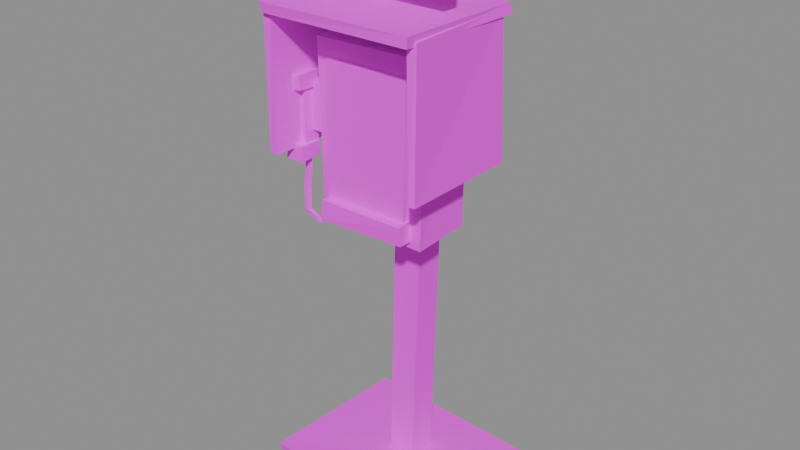 # Source: OD01_Payphone.blend  (saved by Blender 5.1.30; exported with 4.5.12 LTS)
import bpy
from mathutils import Matrix  # noqa: F401  (used for matrix-valued properties, if any)

bpy.ops.wm.read_factory_settings(use_empty=True)
scene = bpy.context.scene
scene.name = 'Scene'

# ---- images (referenced by path relative to the original .blend; pixels are not part of the script)
import os
ASSET_DIR = os.environ.get("B2B_ASSET_DIR", "")  # directory of the original .blend (textures are referenced by path, not embedded)
HERE = os.path.dirname(os.path.abspath(__file__))  # packed textures are extracted next to this script under _unpacked/

def load_image(name, relpath, width, height, colorspace="sRGB"):
    """Load a texture the original file referenced (path relative to the .blend, or extracted next to this script)."""
    p = next((c for c in (os.path.join(HERE, relpath), os.path.join(ASSET_DIR, relpath)) if relpath and os.path.exists(c)), "")
    if p:
        img = bpy.data.images.load(p, check_existing=True)
        img.name = name
    else:  # same state as the original file: an image datablock whose file is absent (Cycles renders it pink)
        img = bpy.data.images.new(name, width, height)
        img.source = "FILE"
        img.filepath = "//" + (relpath or name)
    img.colorspace_settings.name = colorspace
    return img
img_t_payphone_png = load_image('T_Payphone.png', 'T_Payphone.png', 1024, 1024, 'sRGB')
img_t_payphone_png_001 = load_image('T_Payphone.png.001', 'T_Payphone.png', 1024, 1024, 'sRGB')

# ---- materials (node trees are filled in below, after node groups)
mat_m_od01_payphone = bpy.data.materials.new('M_OD01_Payphone')
mat_m_od01_lamp = bpy.data.materials.new('M_OD01_Lamp')

# ---- material node trees
mat_m_od01_payphone.use_nodes = True; mat_m_od01_payphone.node_tree.nodes.clear()
_N = mat_m_od01_payphone.node_tree.nodes; _L = mat_m_od01_payphone.node_tree.links
n0 = _N.new('ShaderNodeBsdfPrincipled'); n0.name = 'Principled BSDF'; n0.location = (-200, 100)
n0.inputs[2].default_value = 1.0
n1 = _N.new('ShaderNodeOutputMaterial'); n1.name = 'Material Output'; n1.location = (200, 100)
n2 = _N.new('ShaderNodeTexImage'); n2.name = 'Image Texture'; n2.location = (0, 0)
n2.image = img_t_payphone_png
n2.interpolation = 'Closest'
_L.new(n0.outputs[0], n1.inputs[0])
_L.new(n2.outputs[0], n0.inputs[0])
n1.is_active_output = True
mat_m_od01_lamp.use_nodes = True; mat_m_od01_lamp.node_tree.nodes.clear()
_N = mat_m_od01_lamp.node_tree.nodes; _L = mat_m_od01_lamp.node_tree.links
n0 = _N.new('ShaderNodeBsdfPrincipled'); n0.name = 'Principled BSDF'; n0.location = (-200, 100)
n0.inputs[2].default_value = 1.0
n1 = _N.new('ShaderNodeOutputMaterial'); n1.name = 'Material Output'; n1.location = (200, 100)
n2 = _N.new('ShaderNodeTexImage'); n2.name = 'Image Texture'; n2.location = (0, 0)
n2.image = img_t_payphone_png_001
n2.interpolation = 'Closest'
_L.new(n0.outputs[0], n1.inputs[0])
_L.new(n2.outputs[0], n0.inputs[0])
n1.is_active_output = True

# ---- meshes
me_od01_body = bpy.data.meshes.new('OD01_Body')
me_od01_body.from_pydata([(-0.3183, 0.2782, -0.009302), (0.337, 0.253, -0.008671), (0.3002, -0.2672, 0.006182), (-0.3268, -0.235, 0.003892), (-0.3057, 0.2778, 0.08875), (0.3445, 0.2552, 0.08023), (0.3172, -0.2684, 0.08767), (-0.3367, -0.2546, 0.08676), (-0.04852, 0.1003, 0.08774), (0.05418, 0.09829, 0.09363), (0.05264, -0.001691, 0.08763), (-0.04229, -0.0008804, 0.08624), (-0.01085, 0.1213, 1.891), (0.08857, 0.1214, 1.892), (0.08733, 0.02267, 1.888), (-0.01511, 0.01983, 1.889), (-0.194, 0.04677, 0.9854), (0.1911, 0.06091, 0.9879), (0.1863, -0.1363, 0.9748), (-0.1897, -0.1393, 0.9828), (-0.1944, 0.05274, 1.567), (0.1935, 0.06737, 1.554), (0.203, -0.142, 1.562), (-0.1883, -0.1504, 1.559), (-0.1484, -0.1424, 1.062), (0.1389, -0.1371, 1.057), (0.1396, -0.1569, 1.058), (-0.1455, -0.1667, 1.063), (-0.1427, -0.14, 1.502), (0.1462, -0.1342, 1.501), (0.1443, -0.1552, 1.497), (-0.1401, -0.1705, 1.502), (-0.1487, -0.1366, 0.998), (0.1529, -0.1216, 0.9988), (0.1498, -0.1829, 0.9983), (-0.1527, -0.1974, 0.997), (-0.1544, -0.1322, 1.061), (0.1466, -0.1239, 1.063), (0.1483, -0.187, 1.06), (-0.1488, -0.1937, 1.063), (-0.2695, 0.1508, 1.644), (0.2743, 0.1573, 1.639), (0.2625, -0.2949, 1.646), (-0.2611, -0.2916, 1.644), (-0.2767, 0.1576, 1.687), (0.2685, 0.1524, 1.673), (0.2661, -0.2942, 1.679), (-0.2692, -0.2956, 1.675), (-0.2758, 0.1375, 1.205), (-0.2478, 0.1339, 1.206), (-0.2544, -0.2678, 1.205), (-0.2812, -0.2681, 1.205), (-0.2752, 0.1325, 1.655), (-0.2372, 0.1257, 1.658), (-0.2473, -0.272, 1.656), (-0.2707, -0.277, 1.66), (0.246, 0.1375, 1.195), (0.2793, 0.1304, 1.197), (0.2717, -0.2681, 1.192), (0.2537, -0.2766, 1.197), (0.2417, 0.1256, 1.658), (0.2661, 0.1245, 1.662), (0.2711, -0.2635, 1.657), (0.2416, -0.268, 1.655), (-0.2313, -0.04495, 1.75), (0.2478, -0.06456, 1.749), (0.2437, -0.1174, 1.747), (-0.2377, -0.09669, 1.744), (-0.2281, -0.03778, 1.917), (0.2598, -0.06508, 1.917), (0.2576, -0.1119, 1.919), (-0.2306, -0.09912, 1.915), (-0.03216, -0.03888, 1.702), (0.02727, -0.04023, 1.704), (0.02964, -0.07714, 1.703), (-0.02818, -0.07988, 1.705), (-0.03013, -0.0424, 1.756), (0.03196, -0.03903, 1.756), (0.02801, -0.08215, 1.753), (-0.03266, -0.08246, 1.755), (-0.2414, -0.06434, 1.249), (-0.1864, -0.06771, 1.251), (-0.1937, -0.1346, 1.252), (-0.2408, -0.1369, 1.253), (-0.2367, -0.06828, 1.412), (-0.1906, -0.06728, 1.41), (-0.1904, -0.1357, 1.407), (-0.237, -0.132, 1.413)], [], [(16, 17, 18, 19), (23, 22, 21, 20), (20, 21, 17, 16), (22, 23, 19, 18), (21, 22, 18, 17), (23, 20, 16, 19), (40, 41, 42, 43), (47, 46, 45, 44), (44, 45, 41, 40), (46, 47, 43, 42), (45, 46, 42, 41), (47, 44, 40, 43), (48, 49, 50, 51), (55, 54, 53, 52), (52, 53, 49, 48), (54, 55, 51, 50), (53, 54, 50, 49), (55, 52, 48, 51), (56, 57, 58, 59), (63, 62, 61, 60), (60, 61, 57, 56), (62, 63, 59, 58), (61, 62, 58, 57), (63, 60, 56, 59), (64, 65, 66, 67), (71, 70, 69, 68), (68, 69, 65, 64), (69, 70, 66, 65), (71, 68, 64, 67), (0, 1, 2, 3), (7, 6, 5, 4), (4, 5, 1, 0), (6, 7, 3, 2), (5, 6, 2, 1), (7, 4, 0, 3), (32, 33, 34, 35), (39, 38, 37, 36), (36, 37, 33, 32), (38, 39, 35, 34), (37, 38, 34, 33), (39, 36, 32, 35), (80, 81, 82, 83), (87, 86, 85, 84), (84, 85, 81, 80), (86, 87, 83, 82), (85, 86, 82, 81), (87, 84, 80, 83), (30, 31, 27, 26), (8, 9, 10, 11), (15, 14, 13, 12), (12, 13, 9, 8), (14, 15, 11, 10), (13, 14, 10, 9), (15, 12, 8, 11), (24, 25, 26, 27), (31, 30, 29, 28), (28, 29, 25, 24), (29, 30, 26, 25), (31, 28, 24, 27), (72, 73, 74, 75), (79, 78, 77, 76), (76, 77, 73, 72), (78, 79, 75, 74), (77, 78, 74, 73), (79, 76, 72, 75), (70, 71, 67, 66)])
_uv = me_od01_body.uv_layers.new(name='UVMap')
_uv.uv.foreach_set('vector', [0.04776, 0.5602, 0.2502, 0.5528, 0.2477, 0.6565, 0.05006, 0.658, 0.05078, 0.6638, 0.2564, 0.6595, 0.2515, 0.5494, 0.0476, 0.5571, 0.0476, 0.8131, 0.2515, 0.8062, 0.2502, 0.5088, 0.04776, 0.5075, 0.2564, 0.8108, 0.05078, 0.8092, 0.05006, 0.5061, 0.2477, 0.502, 0.3062, 0.5494, 0.3108, 0.6595, 0.001953, 0.6565, 0.008826, 0.5528, 0.3092, 0.6638, 0.3131, 0.5571, 0.007503, 0.5602, 0.006143, 0.658, 0.008083, 0.5056, 0.294, 0.5021, 0.2877, 0.7398, 0.01248, 0.7381, 0.008267, 0.7402, 0.2897, 0.7395, 0.2909, 0.5047, 0.00432, 0.502, 0.00432, 0.8764, 0.2909, 0.8689, 0.294, 0.8513, 0.008083, 0.8539, 0.2897, 0.8719, 0.008267, 0.8699, 0.01248, 0.8536, 0.2877, 0.8546, 0.3689, 0.5047, 0.3719, 0.7395, 0.3546, 0.7398, 0.3513, 0.5021, 0.3699, 0.7402, 0.3764, 0.502, 0.3539, 0.5056, 0.3536, 0.7381, 0.004761, 0.5125, 0.01952, 0.5144, 0.01605, 0.7256, 0.001953, 0.7258, 0.007447, 0.7304, 0.01974, 0.7278, 0.02505, 0.5188, 0.005083, 0.5152, 0.005083, 0.8597, 0.02505, 0.861, 0.01952, 0.6236, 0.004761, 0.6231, 0.01974, 0.86, 0.007447, 0.8621, 0.001953, 0.623, 0.01605, 0.623, 0.361, 0.5188, 0.36, 0.7278, 0.123, 0.7256, 0.1236, 0.5144, 0.3621, 0.7304, 0.3597, 0.5152, 0.1231, 0.5125, 0.123, 0.7258, 0.2791, 0.5126, 0.2966, 0.5163, 0.2926, 0.7257, 0.2831, 0.7302, 0.2768, 0.7257, 0.2922, 0.7233, 0.2897, 0.5194, 0.2768, 0.5188, 0.2768, 0.8613, 0.2897, 0.863, 0.2966, 0.6186, 0.2791, 0.6176, 0.2922, 0.8606, 0.2768, 0.8595, 0.2831, 0.6186, 0.2926, 0.6161, 0.363, 0.5194, 0.3606, 0.7233, 0.1161, 0.7257, 0.1186, 0.5163, 0.3595, 0.7257, 0.3613, 0.5188, 0.1176, 0.5126, 0.1186, 0.7302, 0.02815, 0.6084, 0.28, 0.6187, 0.2779, 0.6465, 0.02482, 0.6356, 0.02855, 0.6369, 0.2852, 0.6436, 0.2863, 0.619, 0.02983, 0.6047, 0.02983, 0.9975, 0.2863, 0.9973, 0.28, 0.9091, 0.02815, 0.9096, 0.4973, 0.619, 0.498, 0.6436, 0.4079, 0.6465, 0.4091, 0.6187, 0.4961, 0.6369, 0.4975, 0.6047, 0.4096, 0.6084, 0.4062, 0.6356, 0.7586, 0.752, 0.9953, 0.7611, 0.982, 0.949, 0.7555, 0.9374, 0.752, 0.9445, 0.9882, 0.9495, 0.998, 0.7603, 0.7631, 0.7521, 0.7631, 0.7874, 0.998, 0.7843, 0.9953, 0.7522, 0.7586, 0.752, 0.9882, 0.787, 0.752, 0.7867, 0.7555, 0.7567, 0.982, 0.7575, 0.7843, 0.7603, 0.787, 0.9495, 0.7575, 0.949, 0.7522, 0.7611, 0.7867, 0.9445, 0.7874, 0.7521, 0.752, 0.752, 0.7567, 0.9374, 0.7789, 0.648, 0.8667, 0.6436, 0.8659, 0.6615, 0.7778, 0.6657, 0.7789, 0.6646, 0.8654, 0.6627, 0.8649, 0.6443, 0.7773, 0.6467, 0.7773, 0.6456, 0.8649, 0.646, 0.8667, 0.6275, 0.7789, 0.6273, 0.8654, 0.6452, 0.7789, 0.6461, 0.7778, 0.627, 0.8659, 0.6273, 0.771, 0.6443, 0.7702, 0.6627, 0.7523, 0.6615, 0.7525, 0.6436, 0.7711, 0.6646, 0.7706, 0.6467, 0.7523, 0.648, 0.752, 0.6657, 0.752, 0.627, 0.768, 0.6279, 0.7658, 0.6474, 0.7521, 0.6481, 0.7532, 0.6466, 0.7668, 0.6477, 0.7668, 0.6278, 0.7533, 0.6281, 0.7533, 0.7477, 0.7668, 0.7473, 0.768, 0.701, 0.752, 0.7003, 0.7668, 0.7463, 0.7532, 0.748, 0.7521, 0.7013, 0.7658, 0.7011, 0.8723, 0.6278, 0.8713, 0.6477, 0.8261, 0.6474, 0.826, 0.6279, 0.873, 0.6466, 0.8727, 0.6281, 0.8253, 0.627, 0.8263, 0.6481, 0.001953, 0.4929, 0.4889, 0.498, 0.498, 0.007853, 0.009877, 0.001953, 0.5156, 0.5078, 0.5296, 0.5083, 0.5294, 0.5358, 0.5164, 0.5356, 0.5201, 0.5299, 0.5341, 0.5291, 0.5343, 0.502, 0.5207, 0.502, 0.5207, 0.9979, 0.5343, 0.998, 0.5296, 0.504, 0.5156, 0.5024, 0.5341, 0.9969, 0.5201, 0.9972, 0.5164, 0.502, 0.5294, 0.5023, 0.748, 0.502, 0.7475, 0.5291, 0.5021, 0.5358, 0.503, 0.5083, 0.7476, 0.5299, 0.748, 0.502, 0.5022, 0.5078, 0.502, 0.5356, 0.502, 0.5745, 0.5411, 0.573, 0.5412, 0.5784, 0.5023, 0.5811, 0.5031, 0.5822, 0.5418, 0.578, 0.5421, 0.5722, 0.5027, 0.5738, 0.5027, 0.891, 0.5421, 0.8906, 0.5411, 0.7686, 0.502, 0.7701, 0.6948, 0.5722, 0.6942, 0.578, 0.6343, 0.5784, 0.6342, 0.573, 0.6949, 0.5822, 0.695, 0.5738, 0.635, 0.5745, 0.6351, 0.5811, 0.5178, 0.546, 0.5259, 0.5464, 0.5262, 0.5565, 0.5183, 0.5573, 0.5177, 0.558, 0.526, 0.5579, 0.5265, 0.546, 0.5181, 0.547, 0.5181, 0.9608, 0.5265, 0.9608, 0.5259, 0.9466, 0.5178, 0.946, 0.526, 0.9598, 0.5177, 0.9606, 0.5183, 0.9466, 0.5262, 0.9461, 0.7296, 0.546, 0.7291, 0.5579, 0.7223, 0.5565, 0.7225, 0.5464, 0.7295, 0.558, 0.7295, 0.547, 0.7222, 0.546, 0.7225, 0.5573, 0.502, 0.498, 0.9909, 0.4929, 0.998, 0.252, 0.5159, 0.2565])
me_od01_body.materials.append(mat_m_od01_payphone)
me_od01_body.update()
me_od01_handset = bpy.data.meshes.new('OD01_Handset')
me_od01_handset.from_pydata([(-0.007778, 0.007778, 0.0), (0.001867, 0.006675, -0.008542), (0.008932, -0.003653, -0.005279), (0.003653, -0.008932, 0.005279), (-0.006675, -0.001867, 0.008542), (-0.03546, -0.02045, -0.03), (-0.03169, -0.02705, -0.04046), (-0.02558, -0.03773, -0.03647), (-0.02558, -0.03773, -0.02353), (-0.03169, -0.02705, -0.01954), (-0.07, -0.029, 0.0), (-0.07936, -0.0366, -0.004679), (-0.07578, -0.0489, -0.002892), (-0.06422, -0.0489, 0.002892), (-0.06064, -0.0366, 0.004679), (-0.08, -0.01911, 0.06844), (-0.09044, -0.02674, 0.06879), (-0.08645, -0.03887, 0.07081), (-0.07355, -0.03875, 0.07171), (-0.06956, -0.02653, 0.07025), (-0.08, -0.009032, 0.1392), (-0.09045, -0.01664, 0.1393), (-0.08646, -0.02889, 0.1404), (-0.07354, -0.02885, 0.1409), (-0.06955, -0.01658, 0.1401), (-0.085, -0.009, 0.2), (-0.09543, -0.0166, 0.1991), (-0.09144, -0.0289, 0.1995), (-0.07856, -0.0289, 0.2005), (-0.07457, -0.0166, 0.2009), (-0.1083, 0.003693, 0.2095), (-0.06021, 0.006421, 0.208), (-0.06542, -0.04754, 0.2104), (-0.1071, -0.04615, 0.2079), (-0.1066, 0.002515, 0.4076), (-0.06154, 0.005936, 0.4099), (-0.06454, -0.04419, 0.4098), (-0.1091, -0.04597, 0.4109), (-0.1123, 0.005204, 0.4028), (-0.0537, 0.005399, 0.3993), (-0.0546, -0.07225, 0.4029), (-0.1152, -0.07683, 0.399), (-0.1123, 0.007521, 0.4498), (-0.05443, 0.003915, 0.4505), (-0.05334, -0.0753, 0.4498), (-0.1134, -0.07344, 0.4472), (-0.1139, 0.00234, 0.1779), (-0.05631, 0.006326, 0.1778), (-0.05528, -0.07562, 0.173), (-0.1156, -0.07774, 0.1761), (-0.1172, 0.00439, 0.2259), (-0.05635, 0.002366, 0.2222), (-0.05383, -0.07261, 0.2258), (-0.1126, -0.07479, 0.2244)], [], [(5, 0, 1, 6), (6, 1, 2, 7), (7, 2, 3, 8), (8, 3, 4, 9), (9, 4, 0, 5), (10, 5, 6, 11), (11, 6, 7, 12), (12, 7, 8, 13), (13, 8, 9, 14), (14, 9, 5, 10), (15, 10, 11, 16), (16, 11, 12, 17), (17, 12, 13, 18), (18, 13, 14, 19), (19, 14, 10, 15), (20, 15, 16, 21), (21, 16, 17, 22), (22, 17, 18, 23), (23, 18, 19, 24), (24, 19, 15, 20), (25, 20, 21, 26), (26, 21, 22, 27), (27, 22, 23, 28), (28, 23, 24, 29), (29, 24, 20, 25), (0, 4, 3, 2, 1), (29, 25, 26, 27, 28), (30, 31, 32, 33), (37, 36, 35, 34), (34, 35, 31, 30), (36, 37, 33, 32), (35, 36, 32, 31), (37, 34, 30, 33), (38, 39, 40, 41), (45, 44, 43, 42), (42, 43, 39, 38), (44, 45, 41, 40), (43, 44, 40, 39), (45, 42, 38, 41), (46, 47, 48, 49), (53, 52, 51, 50), (50, 51, 47, 46), (52, 53, 49, 48), (51, 52, 48, 47), (53, 50, 46, 49)])
_uv = me_od01_handset.uv_layers.new(name='UVMap')
_uv.uv.foreach_set('vector', [0.8971, 0.6295, 0.9039, 0.6369, 0.9063, 0.6348, 0.8981, 0.627, 0.8981, 0.6355, 0.9063, 0.6272, 0.9081, 0.6298, 0.8996, 0.6382, 0.8996, 0.6279, 0.9081, 0.6356, 0.9068, 0.6382, 0.8996, 0.6311, 0.8996, 0.6382, 0.9068, 0.6311, 0.9042, 0.6293, 0.8981, 0.6355, 0.8821, 0.6355, 0.889, 0.6293, 0.8869, 0.627, 0.8795, 0.6339, 0.8886, 0.6369, 0.8971, 0.6295, 0.8981, 0.627, 0.8863, 0.6358, 0.8863, 0.6379, 0.8981, 0.6355, 0.8996, 0.6382, 0.8872, 0.6409, 0.8872, 0.6362, 0.8996, 0.6279, 0.8996, 0.6311, 0.89, 0.6376, 0.89, 0.6409, 0.8996, 0.6382, 0.8981, 0.6355, 0.8909, 0.6379, 0.8909, 0.6381, 0.8981, 0.6321, 0.8971, 0.6295, 0.8886, 0.6369, 0.8861, 0.6538, 0.8886, 0.6369, 0.8863, 0.6358, 0.8836, 0.6539, 0.9039, 0.6355, 0.8858, 0.6379, 0.8862, 0.6409, 0.9044, 0.6385, 0.8845, 0.6544, 0.8872, 0.6362, 0.89, 0.6376, 0.8877, 0.6546, 0.9046, 0.6384, 0.8876, 0.6409, 0.8881, 0.6379, 0.9043, 0.6354, 0.8887, 0.6543, 0.8909, 0.6381, 0.8886, 0.6369, 0.8861, 0.6538, 0.8861, 0.6713, 0.8861, 0.6538, 0.8836, 0.6539, 0.8836, 0.6713, 0.9213, 0.633, 0.9039, 0.6355, 0.9044, 0.6385, 0.9216, 0.636, 0.8845, 0.6716, 0.8845, 0.6544, 0.8877, 0.6546, 0.8877, 0.6717, 0.9217, 0.636, 0.9046, 0.6384, 0.9043, 0.6354, 0.9215, 0.633, 0.8887, 0.6715, 0.8887, 0.6543, 0.8861, 0.6538, 0.8861, 0.6713, 0.8849, 0.6863, 0.8861, 0.6713, 0.8836, 0.6713, 0.8823, 0.686, 0.936, 0.633, 0.9213, 0.633, 0.9216, 0.636, 0.9361, 0.636, 0.8833, 0.6861, 0.8845, 0.6716, 0.8877, 0.6717, 0.8865, 0.6864, 0.9364, 0.636, 0.9217, 0.636, 0.9215, 0.633, 0.9365, 0.633, 0.8875, 0.6865, 0.8887, 0.6715, 0.8861, 0.6713, 0.8849, 0.6863, 0.9039, 0.627, 0.9042, 0.6293, 0.9068, 0.6311, 0.9081, 0.6298, 0.9063, 0.6272, 0.8875, 0.633, 0.8849, 0.6311, 0.8823, 0.633, 0.8833, 0.636, 0.8865, 0.636, 0.8791, 0.628, 0.891, 0.6273, 0.8897, 0.6406, 0.8795, 0.6403, 0.879, 0.6402, 0.8899, 0.6398, 0.8907, 0.6274, 0.8796, 0.6283, 0.8796, 0.7375, 0.8907, 0.738, 0.891, 0.6882, 0.8791, 0.6886, 0.8899, 0.738, 0.879, 0.7383, 0.8795, 0.6882, 0.8897, 0.6888, 0.988, 0.6274, 0.988, 0.6398, 0.9388, 0.6406, 0.9382, 0.6273, 0.9883, 0.6402, 0.9875, 0.6283, 0.9386, 0.628, 0.9382, 0.6403, 0.8782, 0.6276, 0.8926, 0.6275, 0.8924, 0.6467, 0.8774, 0.6478, 0.8779, 0.647, 0.8927, 0.6474, 0.8924, 0.6279, 0.8782, 0.627, 0.8782, 0.7479, 0.8924, 0.748, 0.8926, 0.7354, 0.8782, 0.7363, 0.8927, 0.7479, 0.8779, 0.7472, 0.8774, 0.7353, 0.8924, 0.7363, 0.998, 0.6279, 0.9979, 0.6474, 0.9863, 0.6467, 0.9854, 0.6275, 0.9972, 0.647, 0.9979, 0.627, 0.9863, 0.6276, 0.9853, 0.6478, 0.8778, 0.6283, 0.892, 0.6273, 0.8922, 0.6475, 0.8773, 0.648, 0.8781, 0.6473, 0.8926, 0.6468, 0.892, 0.6283, 0.877, 0.6278, 0.877, 0.6927, 0.892, 0.6917, 0.892, 0.6808, 0.8778, 0.6808, 0.8926, 0.6926, 0.8781, 0.6923, 0.8773, 0.6804, 0.8922, 0.6796, 0.9417, 0.6283, 0.9426, 0.6468, 0.9296, 0.6475, 0.9308, 0.6273, 0.9423, 0.6473, 0.9427, 0.6278, 0.9308, 0.6283, 0.9304, 0.648])
me_od01_handset.materials.append(mat_m_od01_payphone)
me_od01_handset.update()
me_od01_lamp = bpy.data.meshes.new('OD01_Lamp')
me_od01_lamp.from_pydata([(-0.1507, -0.114, 1.608), (0.1528, -0.1139, 1.61), (0.1486, -0.186, 1.61), (-0.1509, -0.1834, 1.608), (-0.1514, -0.113, 1.642), (0.1515, -0.1167, 1.638), (0.1486, -0.1846, 1.642), (-0.1525, -0.1868, 1.638)], [], [(0, 1, 2, 3), (7, 6, 5, 4), (4, 5, 1, 0), (6, 7, 3, 2), (5, 6, 2, 1), (7, 4, 0, 3)])
_uv = me_od01_lamp.uv_layers.new(name='UVMap')
_uv.uv.foreach_set('vector', [0.7534, 0.5024, 0.998, 0.5023, 0.9947, 0.5309, 0.7532, 0.5299, 0.752, 0.5312, 0.9947, 0.5303, 0.9971, 0.5034, 0.7528, 0.502, 0.7528, 0.5156, 0.9971, 0.5137, 0.998, 0.5025, 0.7534, 0.5021, 0.9947, 0.5153, 0.752, 0.5136, 0.7532, 0.502, 0.9947, 0.5026, 0.7758, 0.5034, 0.779, 0.5303, 0.7532, 0.5309, 0.7531, 0.5023, 0.7757, 0.5312, 0.7796, 0.502, 0.7522, 0.5024, 0.752, 0.5299])
me_od01_lamp.materials.append(mat_m_od01_lamp)
me_od01_lamp.update()

# ---- objects
ob_od01_body = bpy.data.objects.new('OD01_Body', me_od01_body)
ob_od01_handset = bpy.data.objects.new('OD01_Handset', me_od01_handset)
ob_od01_lamp = bpy.data.objects.new('OD01_Lamp', me_od01_lamp)
ob_sm_od01_payphone = bpy.data.objects.new('SM_OD01_Payphone', None)

# ---- transforms, parenting, visibility, modifiers, constraints
ob_od01_body.parent = ob_sm_od01_payphone
ob_od01_body.location = (0.0, -0.0, 0.0)
ob_od01_handset.parent = ob_sm_od01_payphone
ob_od01_handset.location = (-0.17, -0.12, 0.99)
ob_od01_lamp.parent = ob_sm_od01_payphone
ob_od01_lamp.location = (0.0, -0.0, 0.0)
ob_sm_od01_payphone.location = (0.0, 0.0, 0.0)

# ---- collection membership
scene.collection.objects.link(ob_od01_body)
scene.collection.objects.link(ob_od01_handset)
scene.collection.objects.link(ob_od01_lamp)
scene.collection.objects.link(ob_sm_od01_payphone)

# ---- scene / render settings (as saved in the file)
scene.frame_start = 1; scene.frame_end = 250; scene.frame_set(1)
scene.render.engine = 'BLENDER_EEVEE_NEXT'
scene.render.bake_bias = 0.0
scene.render.bake_samples = 0
scene.cycles.sampling_pattern = 'TABULATED_SOBOL'
scene.eevee.use_volume_custom_range = False
bpy.context.view_layer.update()

# ---- added for rendering (the .blend has no active camera and no usable light): camera, sun + grey world if the file has none
cam_auto = bpy.data.cameras.new('AutoCamera')
cam_auto.lens = 50.0
cam_auto.sensor_width = 36.0
cam_auto.clip_end = 1000.0
ob_auto_camera = bpy.data.objects.new('AutoCamera', cam_auto)
scene.collection.objects.link(ob_auto_camera)
ob_auto_camera.location = (1.96878, -2.3665, 2.52651)
ob_auto_camera.rotation_euler = (1.09748, -7.21219e-08, 0.694738)
scene.camera = ob_auto_camera
light_auto_sun = bpy.data.lights.new('AutoSun', 'SUN')
light_auto_sun.energy = 3.0
light_auto_sun.angle = 0.0523599
ob_auto_sun = bpy.data.objects.new('AutoSun', light_auto_sun)
scene.collection.objects.link(ob_auto_sun)
ob_auto_sun.rotation_euler = (0.872665, 0.174533, 0.523599)
if scene.world is None:
    world_auto = bpy.data.worlds.new('AutoWorld')
    world_auto.color = (0.3, 0.3, 0.3)
    scene.world = world_auto
bpy.context.view_layer.update()
